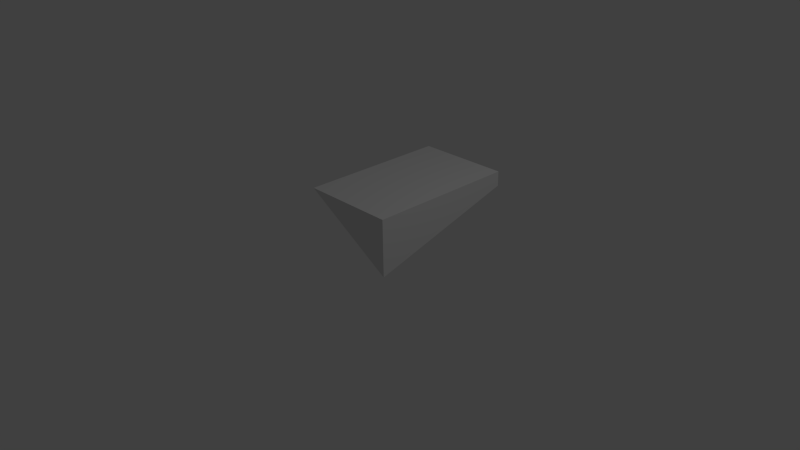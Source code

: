 # Source: futuretable.blend  (saved by Blender 2.69.0; exported with 4.5.12 LTS)
import bpy
from mathutils import Matrix  # noqa: F401  (used for matrix-valued properties, if any)

bpy.ops.wm.read_factory_settings(use_empty=True)
scene = bpy.context.scene
scene.name = 'Scene'

# ---- collections
col_collection_1 = bpy.data.collections.new('Collection 1'); scene.collection.children.link(col_collection_1)

# ---- materials (node trees are filled in below, after node groups)
mat_material = bpy.data.materials.new('Material')
mat_material.alpha_threshold = 0.0
mat_material.use_transparent_shadow = False
mat_material.roughness = 0.5
mat_material.line_color = (0.0, 0.0, 0.0, 1.0)

# ---- material node trees

# ---- world
world_world = bpy.data.worlds.new('World'); scene.world = world_world
world_world.color = (0.05088, 0.05088, 0.05088)
world_world.use_sun_shadow = False
world_world.sun_shadow_jitter_overblur = 0.0
world_world.cycles.sampling_method = 'MANUAL'
world_world.cycles.sample_map_resolution = 256

# ---- cameras
cam_camera = bpy.data.cameras.new('Camera')
cam_camera.clip_end = 100.0
cam_camera.lens = 35.0
cam_camera.sensor_width = 32.0
cam_camera.sensor_height = 18.0
cam_camera.ortho_scale = 7.314
cam_camera.dof.focus_distance = 0.0
cam_camera.dof.aperture_fstop = 128.0

# ---- lights
light_lamp = bpy.data.lights.new('Lamp', 'POINT')
light_lamp.transmission_factor = 0.0
light_lamp.cutoff_distance = 30.0
light_lamp.energy = 100.0
light_lamp.shadow_buffer_clip_start = 1.001
light_lamp.shadow_soft_size = 0.1
light_lamp.shadow_maximum_resolution = 0.006
light_lamp.use_absolute_resolution = True
light_lamp.cycles.use_multiple_importance_sampling = False

# ---- meshes
me_cube = bpy.data.meshes.new('Cube')
me_cube.from_pydata([(0.6542, 1.629, 0.6593), (0.6542, -0.4202, 0.08976), (-0.5646, -0.2114, 0.6956), (-0.5621, 1.629, 0.7384), (0.6542, 1.629, 0.8619), (0.6542, -0.4202, 0.8619), (-0.6346, -0.4202, 0.8619), (-0.6346, 1.629, 0.8619)], [], [(0, 1, 2, 3), (4, 7, 6, 5), (0, 4, 5, 1), (1, 5, 6, 2), (2, 6, 7, 3), (4, 0, 3, 7)])
me_cube.materials.append(mat_material)
me_cube.use_remesh_preserve_volume = False
me_cube.use_remesh_preserve_attributes = False
me_cube.use_mirror_vertex_groups = False
me_cube.update()

# ---- objects
ob_cube = bpy.data.objects.new('Cube', me_cube)
ob_lamp = bpy.data.objects.new('Lamp', light_lamp)
ob_camera = bpy.data.objects.new('Camera', cam_camera)

# ---- transforms, parenting, visibility, modifiers, constraints
ob_cube.location = (0.0, 0.0, 0.0)
ob_cube.lock_rotations_4d = False
ob_cube.empty_display_type = 'ARROWS'
ob_cube.lineart.crease_threshold = 0.0
ob_lamp.location = (4.076, 1.005, 5.904)
ob_lamp.rotation_euler = (0.6503, 0.05522, 1.866)
ob_lamp.lock_rotations_4d = False
ob_lamp.empty_display_type = 'ARROWS'
ob_lamp.color = (0.0, 0.0, 0.0, 0.0)
ob_lamp.lineart.crease_threshold = 0.0
ob_camera.location = (7.481, -6.508, 5.344)
ob_camera.rotation_euler = (1.109, 0.01082, 0.8149)
ob_camera.lock_rotations_4d = False
ob_camera.empty_display_type = 'ARROWS'
ob_camera.color = (0.0, 0.0, 0.0, 0.0)
ob_camera.display_type = 'WIRE'
ob_camera.lineart.crease_threshold = 0.0

# ---- collection membership
col_collection_1.objects.link(ob_cube)
col_collection_1.objects.link(ob_lamp)
col_collection_1.objects.link(ob_camera)

# ---- scene / render settings (as saved in the file)
scene.camera = ob_camera
scene.frame_start = 1; scene.frame_end = 250; scene.frame_set(1)
scene.render.engine = 'BLENDER_EEVEE_NEXT'
scene.render.image_settings.compression = 90
scene.render.resolution_percentage = 50
scene.render.dither_intensity = 0.0
scene.cycles.use_denoising = False
scene.cycles.samples = 10
scene.cycles.sampling_pattern = 'TABULATED_SOBOL'
scene.cycles.light_sampling_threshold = 0.0
scene.cycles.use_adaptive_sampling = False
scene.cycles.use_light_tree = False
scene.cycles.blur_glossy = 0.0
scene.cycles.volume_bounces = 1
scene.cycles.pixel_filter_type = 'GAUSSIAN'
scene.cycles.sample_clamp_indirect = 0.0
scene.view_settings.view_transform = 'Standard'
bpy.context.view_layer.update()
